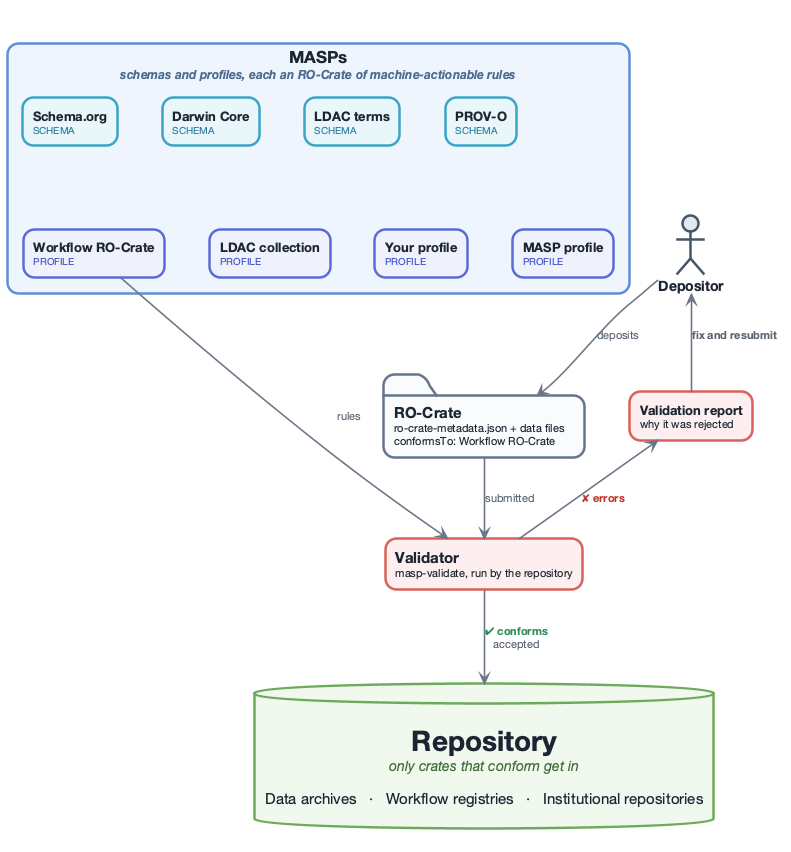

The diagram above was rendered by PlantUML. Its source (embedded in the PNG):
@startuml deposit
' Depositing an RO-Crate in a repository that checks it against a MASP.
' Render with: plantuml -tsvg -tpng docs/diagrams/*.puml
!include masp-style.iuml
!include masp-examples.iuml
' Schemas row on top, profiles underneath nearest the validator
m_ldact -[hidden]down- m_ldac
m_dwc -[hidden]down- m_wf
top to bottom direction
skinparam ranksep 65
<style>
database {
  HorizontalAlignment center
}
</style>

actor "Depositor" as person
folder "<size:15><b>RO-Crate</b></size>\n<size:11>ro-crate-metadata.json + data files</size>\n<size:11>conformsTo: Workflow RO-Crate</size>" <<crate>> as crate
rectangle "<size:15><b>Validator</b></size>\n<size:11>masp-validate, run by the repository</size>" <<validate>> as validator
rectangle "<b>Validation report</b>\n<size:11>why it was rejected</size>" <<validate>> as report

database "\n<size:28><b>Repository</b></size>\n<size:14><color:#3F6B36><i>only crates that conform get in</i></color></size>\n\n<size:15>Data archives   ·   Workflow registries   ·   Institutional repositories</size>\n " <<repo>> as repo

' Keep the MASPs at the top
m_ldact -[hidden]down- person

' The person deposits their crate
person -down-> crate : deposits
crate -down-> validator : submitted

' The repository checks it against the profile the crate conforms to
m_wf -down-> validator : rules

' Gatekeeping
validator -down-> repo : <color:#2E8B57><b>✔ conforms</b></color>\naccepted
validator -left-> report : <color:#C0392B><b>✘ errors</b></color>
report -up-> person : <b>fix and resubmit</b>

@enduml